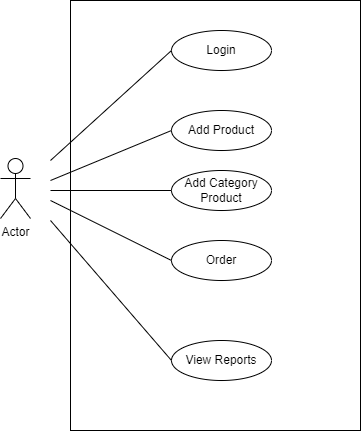

The diagram above was exported from draw.io. Its source (the exported page's mxGraphModel, read from the mxfile embedded in the PNG):
<mxGraphModel dx="868" dy="482" grid="1" gridSize="10" guides="1" tooltips="1" connect="1" arrows="1" fold="1" page="1" pageScale="1" pageWidth="850" pageHeight="1100" math="0" shadow="0">
  <root>
    <mxCell id="0" />
    <mxCell id="1" parent="0" />
    <mxCell id="akNpHrh3mF4OfX7s9fKj-1" value="" style="rounded=0;whiteSpace=wrap;html=1;" vertex="1" parent="1">
      <mxGeometry x="130" y="140" width="290" height="430" as="geometry" />
    </mxCell>
    <mxCell id="akNpHrh3mF4OfX7s9fKj-2" value="Actor" style="shape=umlActor;verticalLabelPosition=bottom;verticalAlign=top;html=1;outlineConnect=0;" vertex="1" parent="1">
      <mxGeometry x="60" y="298" width="30" height="60" as="geometry" />
    </mxCell>
    <mxCell id="akNpHrh3mF4OfX7s9fKj-5" value="Login" style="ellipse;whiteSpace=wrap;html=1;" vertex="1" parent="1">
      <mxGeometry x="231" y="170" width="100" height="40" as="geometry" />
    </mxCell>
    <mxCell id="akNpHrh3mF4OfX7s9fKj-6" value="Add Product" style="ellipse;whiteSpace=wrap;html=1;" vertex="1" parent="1">
      <mxGeometry x="231" y="250" width="100" height="40" as="geometry" />
    </mxCell>
    <mxCell id="akNpHrh3mF4OfX7s9fKj-7" value="Add Category Product" style="ellipse;whiteSpace=wrap;html=1;" vertex="1" parent="1">
      <mxGeometry x="231" y="310" width="100" height="40" as="geometry" />
    </mxCell>
    <mxCell id="akNpHrh3mF4OfX7s9fKj-8" value="Order" style="ellipse;whiteSpace=wrap;html=1;" vertex="1" parent="1">
      <mxGeometry x="231" y="380" width="100" height="40" as="geometry" />
    </mxCell>
    <mxCell id="akNpHrh3mF4OfX7s9fKj-9" value="View Reports" style="ellipse;whiteSpace=wrap;html=1;" vertex="1" parent="1">
      <mxGeometry x="231" y="480" width="100" height="40" as="geometry" />
    </mxCell>
    <mxCell id="akNpHrh3mF4OfX7s9fKj-12" value="" style="endArrow=none;html=1;rounded=0;entryX=0;entryY=0.5;entryDx=0;entryDy=0;" edge="1" parent="1" target="akNpHrh3mF4OfX7s9fKj-5">
      <mxGeometry width="50" height="50" relative="1" as="geometry">
        <mxPoint x="110" y="300" as="sourcePoint" />
        <mxPoint x="450" y="310" as="targetPoint" />
      </mxGeometry>
    </mxCell>
    <mxCell id="akNpHrh3mF4OfX7s9fKj-13" value="" style="endArrow=none;html=1;rounded=0;entryX=0;entryY=0.5;entryDx=0;entryDy=0;" edge="1" parent="1" target="akNpHrh3mF4OfX7s9fKj-6">
      <mxGeometry width="50" height="50" relative="1" as="geometry">
        <mxPoint x="110" y="320" as="sourcePoint" />
        <mxPoint x="450" y="310" as="targetPoint" />
      </mxGeometry>
    </mxCell>
    <mxCell id="akNpHrh3mF4OfX7s9fKj-14" value="" style="endArrow=none;html=1;rounded=0;entryX=0;entryY=0.5;entryDx=0;entryDy=0;" edge="1" parent="1" target="akNpHrh3mF4OfX7s9fKj-7">
      <mxGeometry width="50" height="50" relative="1" as="geometry">
        <mxPoint x="110" y="330" as="sourcePoint" />
        <mxPoint x="450" y="310" as="targetPoint" />
      </mxGeometry>
    </mxCell>
    <mxCell id="akNpHrh3mF4OfX7s9fKj-15" value="" style="endArrow=none;html=1;rounded=0;entryX=0;entryY=0.5;entryDx=0;entryDy=0;" edge="1" parent="1" target="akNpHrh3mF4OfX7s9fKj-8">
      <mxGeometry width="50" height="50" relative="1" as="geometry">
        <mxPoint x="110" y="340" as="sourcePoint" />
        <mxPoint x="450" y="310" as="targetPoint" />
      </mxGeometry>
    </mxCell>
    <mxCell id="akNpHrh3mF4OfX7s9fKj-16" value="" style="endArrow=none;html=1;rounded=0;entryX=0;entryY=0.5;entryDx=0;entryDy=0;" edge="1" parent="1" target="akNpHrh3mF4OfX7s9fKj-9">
      <mxGeometry width="50" height="50" relative="1" as="geometry">
        <mxPoint x="110" y="360" as="sourcePoint" />
        <mxPoint x="450" y="310" as="targetPoint" />
      </mxGeometry>
    </mxCell>
  </root>
</mxGraphModel>